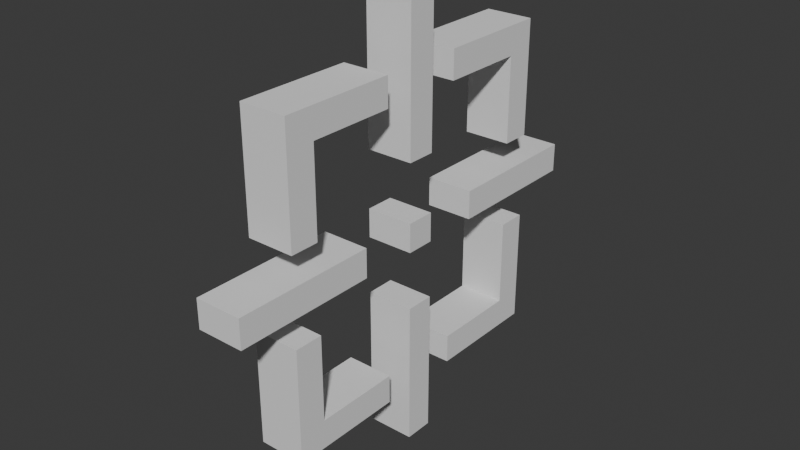 # Source: aim.blend  (saved by Blender 4.1.23; exported with 4.5.12 LTS)
import bpy
from mathutils import Matrix  # noqa: F401  (used for matrix-valued properties, if any)

bpy.ops.wm.read_factory_settings(use_empty=True)
scene = bpy.context.scene
scene.name = 'Scene'

# ---- collections
col_collection = bpy.data.collections.new('Collection'); scene.collection.children.link(col_collection)

# ---- world
world_world = bpy.data.worlds.new('World'); scene.world = world_world
world_world.use_nodes = True; world_world.node_tree.nodes.clear()
_N = world_world.node_tree.nodes; _L = world_world.node_tree.links
n0 = _N.new('ShaderNodeOutputWorld'); n0.name = 'World Output'; n0.location = (300, 300)
n1 = _N.new('ShaderNodeBackground'); n1.name = 'Background'; n1.location = (10, 300)
n1.inputs[0].default_value = (0.05088, 0.05088, 0.05088, 1.0)
_L.new(n1.outputs[0], n0.inputs[0])
n0.is_active_output = True
world_world.color = (0.05088, 0.05088, 0.05088)
world_world.use_sun_shadow = False
world_world.sun_shadow_jitter_overblur = 0.0

# ---- meshes
me_plane = bpy.data.meshes.new('Plane')
me_plane.from_pydata([(-0.1516, -0.9375, -0.06282), (-0.1516, 0.06253, 0.9372), (-0.1516, 0.06253, -0.06282), (0.1485, 0.6875, 0.6872), (-0.1516, 0.06253, 0.4372), (0.1485, 0.5625, -0.1878), (-0.1516, 0.06253, -0.5628), (-0.1516, 0.5625, -0.06282), (0.1485, -0.5625, -0.1878), (-0.1516, 0.5625, 0.4372), (-0.1516, 0.5625, -0.5628), (-0.1516, -0.4375, -0.06282), (-0.1516, -0.4375, -0.5628), (0.1485, 0.6875, -0.3128), (-0.1516, 0.5625, 0.1872), (-0.1516, 0.06253, -0.3128), (0.1485, -0.06247, 0.6872), (-0.1516, 0.5625, -0.3128), (0.1485, 0.3125, -0.5628), (-0.1516, -0.6875, -0.06282), (-0.1516, -0.6875, 0.4372), (-0.1516, -0.6875, -0.5628), (-0.1516, -0.6875, 0.1872), (-0.1516, -0.6875, -0.3128), (-0.1516, -0.1875, -0.5628), (0.1485, 0.1875, -0.5628), (0.1485, -0.5625, -0.3128), (-0.1516, 0.3125, -0.06282), (0.1485, 0.6875, 0.06218), (-0.1516, 0.3125, -0.5628), (0.1485, 0.8125, 0.06218), (0.1485, -0.6875, 0.4372), (-0.1516, 0.8125, -0.06282), (0.1485, -0.5625, 0.5622), (0.1485, -0.4375, -0.6878), (0.1485, -0.5625, 0.1872), (0.1485, -0.3125, 0.5622), (0.1485, -0.4375, -0.5628), (0.1485, 0.4375, 0.6872), (-0.1516, 0.06253, -0.8128), (0.1485, 0.06253, -0.6878), (0.1485, 0.5625, 0.6872), (0.1485, 0.5625, 0.5622), (0.1485, 0.06253, 0.6872), (0.1485, -0.06247, 0.4372), (0.1485, -0.5625, -0.5628), (-0.1516, 0.06253, 0.6872), (0.1485, 0.6875, 0.1872), (-0.1516, 0.5625, 0.6872), (-0.1516, -0.4375, 0.6872), (-0.1516, -0.6875, 0.6872), (-0.1516, -0.1875, 0.6872), (-0.1516, 0.3125, 0.6872), (0.1485, 0.1875, 0.5622), (-0.1516, 0.5625, -0.1878), (0.1485, -0.1875, -0.6878), (0.1485, -0.5625, 0.6872), (-0.1516, -0.6875, -0.1878), (0.1485, -0.1875, -0.5628), (0.1485, -0.6875, 0.3122), (0.1485, -0.4375, -0.06282), (-0.1516, -0.9375, 0.06218), (-0.1516, 0.06253, 0.06218), (-0.1516, 0.5625, 0.06218), (-0.1516, -0.4375, 0.06218), (-0.1516, -0.6875, 0.06218), (-0.1516, 0.3125, 0.06218), (-0.1516, 0.8125, 0.06218), (-0.1516, 0.06253, 0.3122), (-0.1516, 0.5625, 0.3122), (0.1485, 0.6875, -0.5628), (-0.1516, -0.6875, 0.3122), (0.1485, 0.3125, 0.06218), (0.1485, -0.06247, 0.3122), (0.1485, 0.6875, 0.4372), (-0.1516, 0.06253, 0.5622), (-0.1516, 0.5625, 0.5622), (-0.1516, -0.4375, 0.5622), (-0.1516, -0.6875, 0.5622), (-0.1516, -0.1875, 0.5622), (-0.1516, 0.3125, 0.5622), (0.1485, -0.6875, 0.1872), (-0.1516, 0.06253, 0.8122), (0.1485, -0.5625, 0.4372), (0.1485, -0.06247, -0.9378), (0.1485, 0.1875, -0.6878), (0.1485, 0.9375, 0.06218), (0.1485, -0.3125, 0.6872), (-0.1516, 0.06253, -0.4378), (-0.1516, 0.5625, -0.4378), (0.1485, -0.3125, -0.5628), (-0.1516, -0.6875, -0.4378), (0.1485, -0.6875, -0.3128), (0.1485, -0.6875, -0.06282), (0.1485, -0.5625, -0.06282), (-0.1516, 0.06253, -0.6878), (-0.1516, 0.5625, -0.6878), (-0.1516, -0.4375, -0.6878), (-0.1516, -0.6875, -0.6878), (-0.1516, -0.1875, -0.6878), (-0.1516, 0.3125, -0.6878), (0.1485, 0.5625, -0.6878), (0.1485, 0.1875, 0.6872), (0.1485, 0.3125, 0.6872), (-0.1516, 0.06253, -0.9378), (0.1485, 0.06253, 0.4372), (0.1485, 0.06253, 0.5622), (0.1485, -0.06247, -0.8128), (0.1485, 0.06253, -0.8128), (0.1485, 0.06253, 0.3122), (0.1485, 0.5625, 0.4372), (0.1485, 0.9375, -0.06282), (-0.1516, -0.8125, -0.06282), (0.1485, -0.06247, 0.9372), (0.1485, 0.3125, 0.5622), (0.1485, -0.3125, 0.06218), (0.1485, -0.1875, 0.6872), (0.1485, -0.1875, 0.5622), (0.1485, -0.3125, -0.06282), (0.1485, -0.6875, 0.6872), (-0.1516, -0.8125, 0.06218), (0.1485, -0.5625, -0.4378), (0.1485, -0.5625, 0.3122), (0.1485, 0.6875, -0.6878), (0.1485, -0.6875, 0.5622), (0.1485, -0.4375, 0.6872), (0.1485, -0.4375, 0.5622), (-0.1516, -0.5625, -0.06282), (-0.1516, -0.5625, 0.4372), (-0.1516, -0.5625, -0.5628), (-0.1516, -0.5625, 0.1872), (-0.1516, -0.5625, -0.3128), (0.1485, 0.6875, -0.4378), (0.1485, 0.06253, -0.9378), (-0.1516, -0.5625, 0.6872), (-0.1516, -0.5625, -0.1878), (-0.1516, -0.5625, 0.06218), (-0.1516, -0.5625, 0.3122), (-0.1516, -0.5625, 0.5622), (0.1485, 0.6875, 0.5622), (-0.1516, -0.5625, -0.4378), (-0.1516, -0.5625, -0.6878), (0.1485, 0.8125, -0.06282), (0.1485, 0.6875, 0.3122), (-0.1516, -0.3125, -0.06282), (-0.1516, -0.3125, -0.5628), (0.1485, -0.6875, -0.4378), (0.1485, 0.6875, -0.06282), (-0.1516, -0.3125, 0.6872), (0.1485, -0.6875, -0.5628), (-0.1516, -0.3125, 0.06218), (-0.1516, -0.3125, 0.5622), (0.1485, 0.6875, -0.1878), (0.1485, -0.6875, -0.6878), (-0.1516, -0.3125, -0.6878), (0.1485, 0.3125, -0.6878), (-0.1516, -0.06247, -0.06282), (-0.1516, -0.06247, 0.4372), (-0.1516, -0.06247, -0.5628), (-0.1516, -0.06247, -0.3128), (-0.1516, -0.06247, 0.9372), (-0.1516, -0.06247, -0.8128), (-0.1516, -0.06247, 0.6872), (-0.1516, -0.06247, 0.06218), (-0.1516, -0.06247, 0.3122), (-0.1516, -0.06247, 0.5622), (-0.1516, -0.06247, 0.8122), (-0.1516, -0.06247, -0.4378), (-0.1516, -0.06247, -0.6878), (-0.1516, -0.06247, -0.9378), (0.1485, -0.3125, -0.6878), (0.1485, 0.3125, -0.06282), (-0.1516, 0.1875, -0.5628), (0.1485, -0.6875, 0.06218), (0.1485, -0.8125, -0.06282), (0.1485, 0.06253, 0.9372), (-0.1516, 0.1875, 0.6872), (0.1485, -0.06247, -0.3128), (0.1485, -0.4375, 0.06218), (-0.1516, 0.1875, 0.5622), (0.1485, -0.5625, -0.6878), (0.1485, 0.5625, -0.3128), (-0.1516, 0.1875, -0.6878), (0.1485, 0.06253, 0.8122), (-0.1516, 0.4375, -0.06282), (0.1485, 0.5625, 0.06218), (-0.1516, 0.4375, -0.5628), (0.1485, 0.06253, 0.06218), (0.1485, 0.5625, -0.4378), (0.1485, 0.4375, -0.6878), (0.1485, 0.06253, -0.06282), (-0.1516, 0.4375, 0.6872), (0.1485, 0.06253, -0.3128), (-0.1516, 0.4375, 0.06218), (0.1485, -0.6875, -0.1878), (-0.1516, 0.4375, 0.5622), (0.1485, -0.06247, -0.6878), (0.1485, 0.06253, -0.4378), (-0.1516, 0.4375, -0.6878), (0.1485, -0.06247, -0.06282), (0.1485, -0.06247, -0.4378), (-0.1516, 0.6875, -0.06282), (-0.1516, 0.6875, 0.4372), (-0.1516, 0.6875, -0.5628), (-0.1516, 0.6875, 0.1872), (-0.1516, 0.6875, -0.3128), (0.1485, -0.9375, -0.06282), (-0.1516, 0.6875, 0.6872), (-0.1516, 0.6875, -0.1878), (-0.1516, 0.6875, 0.06218), (-0.1516, 0.6875, 0.3122), (-0.1516, 0.6875, 0.5622), (0.1485, -0.06247, 0.8122), (-0.1516, 0.6875, -0.4378), (-0.1516, 0.6875, -0.6878), (0.1485, -0.9375, 0.06218), (-0.1516, 0.9375, -0.06282), (0.1485, 0.5625, 0.1872), (0.1485, 0.5625, 0.3122), (0.1485, -0.06247, 0.06218), (0.1485, 0.5625, -0.5628), (0.1485, -0.06247, 0.5622), (0.1485, 0.4375, -0.5628), (0.1485, 0.4375, 0.06218), (0.1485, 0.5625, -0.06282), (-0.1516, 0.9375, 0.06218), (0.1485, -0.5625, 0.06218), (0.1485, -0.8125, 0.06218), (0.1485, 0.4375, 0.5622), (0.1485, 0.4375, -0.06282), (0.1485, -0.06247, -0.5628), (0.1485, 0.06253, -0.5628)], [], [(22, 130, 35, 81), (163, 62, 2, 156), (165, 75, 4, 157), (7, 201, 147, 224), (167, 88, 6, 158), (201, 32, 142, 147), (194, 92, 26, 8), (2, 62, 187, 190), (193, 63, 7, 184), (103, 114, 228, 38), (69, 14, 217, 218), (136, 64, 11, 127), (6, 88, 197, 231), (98, 141, 180, 153), (32, 216, 111, 142), (57, 23, 92, 194), (18, 155, 189, 222), (31, 59, 122, 83), (19, 127, 94, 93), (157, 164, 73, 44), (195, 76, 42, 228), (161, 169, 84, 107), (120, 65, 19, 112), (63, 193, 223, 185), (208, 54, 5, 152), (178, 60, 118, 115), (205, 208, 152, 13), (125, 126, 36, 87), (75, 46, 43, 106), (11, 144, 118, 60), (119, 124, 33, 56), (46, 82, 183, 43), (89, 10, 220, 188), (216, 225, 86, 111), (92, 146, 121, 26), (45, 180, 34, 37), (140, 131, 26, 121), (222, 189, 101, 220), (214, 203, 70, 123), (209, 67, 32, 201), (230, 196, 40, 231), (196, 107, 108, 40), (188, 220, 70, 132), (154, 99, 55, 170), (42, 110, 74, 139), (28, 147, 142, 30), (168, 95, 39, 161), (78, 20, 31, 124), (20, 71, 59, 31), (210, 202, 74, 143), (204, 210, 143, 47), (160, 166, 212, 113), (120, 61, 215, 227), (0, 112, 174, 206), (76, 9, 110, 42), (166, 82, 46, 162), (99, 24, 58, 55), (10, 186, 222, 220), (168, 161, 107, 196), (79, 51, 116, 117), (54, 17, 181, 5), (100, 198, 189, 155), (166, 162, 16, 212), (49, 134, 56, 125), (127, 11, 60, 94), (77, 151, 36, 126), (225, 67, 30, 86), (163, 156, 199, 219), (51, 148, 87, 116), (4, 75, 106, 105), (112, 19, 93, 174), (176, 179, 53, 102), (162, 165, 221, 16), (131, 135, 8, 26), (39, 95, 40, 108), (157, 4, 68, 164), (17, 89, 188, 181), (95, 6, 231, 40), (61, 0, 206, 215), (176, 52, 80, 179), (148, 51, 79, 151), (68, 4, 105, 109), (134, 49, 77, 138), (191, 48, 76, 195), (97, 154, 170, 34), (162, 46, 75, 165), (160, 1, 82, 166), (12, 129, 45, 37), (82, 1, 175, 183), (128, 138, 33, 83), (203, 213, 132, 70), (159, 167, 200, 177), (27, 184, 229, 171), (67, 209, 28, 30), (177, 200, 197, 192), (149, 153, 180, 45), (37, 34, 170, 90), (135, 57, 194, 8), (146, 149, 45, 121), (215, 206, 174, 227), (48, 191, 38, 41), (159, 15, 88, 167), (164, 68, 109, 73), (158, 6, 95, 168), (186, 10, 96, 198), (129, 12, 97, 141), (88, 15, 192, 197), (145, 24, 99, 154), (172, 29, 100, 182), (113, 212, 183, 175), (16, 221, 106, 43), (227, 174, 93, 173), (185, 224, 147, 28), (138, 77, 126, 33), (110, 218, 143, 74), (226, 94, 60, 178), (161, 39, 104, 169), (29, 172, 25, 18), (207, 48, 41, 3), (172, 182, 85, 25), (134, 50, 119, 56), (191, 52, 103, 38), (64, 136, 226, 178), (21, 98, 153, 149), (150, 64, 178, 115), (50, 78, 124, 119), (202, 211, 139, 74), (30, 142, 111, 86), (5, 181, 13, 152), (65, 120, 227, 173), (61, 120, 112, 0), (186, 29, 18, 222), (218, 217, 47, 143), (41, 42, 139, 3), (21, 129, 141, 98), (23, 131, 140, 91), (158, 168, 196, 230), (50, 134, 138, 78), (20, 128, 137, 71), (165, 157, 44, 221), (71, 22, 81, 59), (62, 163, 219, 187), (181, 188, 132, 13), (57, 135, 131, 23), (71, 137, 130, 22), (65, 136, 127, 19), (78, 138, 128, 20), (91, 140, 129, 21), (220, 101, 123, 70), (12, 145, 154, 97), (124, 31, 83, 33), (130, 137, 122, 35), (49, 148, 151, 77), (193, 66, 72, 223), (52, 176, 102, 103), (145, 12, 37, 90), (23, 91, 146, 92), (72, 171, 229, 223), (64, 150, 144, 11), (24, 145, 90, 58), (173, 93, 94, 226), (129, 140, 121, 45), (59, 81, 35, 122), (141, 97, 34, 180), (151, 79, 117, 36), (144, 150, 115, 118), (198, 96, 101, 189), (179, 80, 114, 53), (14, 204, 47, 217), (223, 229, 224, 185), (29, 186, 198, 100), (107, 84, 133, 108), (137, 128, 83, 122), (52, 191, 195, 80), (209, 63, 185, 28), (9, 69, 218, 110), (91, 21, 149, 146), (211, 207, 3, 139), (200, 230, 231, 197), (25, 85, 155, 18), (182, 100, 155, 85), (66, 193, 184, 27), (136, 65, 173, 226), (90, 170, 55, 58), (221, 44, 105, 106), (10, 203, 214, 96), (17, 205, 213, 89), (156, 2, 190, 199), (48, 207, 211, 76), (9, 202, 210, 69), (167, 158, 230, 200), (184, 7, 224, 229), (66, 27, 171, 72), (219, 199, 190, 187), (63, 209, 201, 7), (76, 211, 202, 9), (89, 213, 203, 10), (69, 210, 204, 14), (54, 208, 205, 17), (38, 228, 42, 41), (56, 33, 126, 125), (87, 36, 117, 116), (213, 205, 13, 132), (1, 160, 113, 175), (15, 159, 177, 192), (148, 49, 125, 87), (80, 195, 228, 114), (169, 104, 133, 84), (102, 53, 114, 103), (44, 73, 109, 105), (96, 214, 123, 101), (212, 16, 43, 183), (104, 39, 108, 133), (67, 225, 216, 32)])
_uv = me_plane.uv_layers.new(name='UVMap')
_uv.uv.foreach_set('vector', [0.375, 0.125, 0.375, 0.1875, 0.375, 0.1875, 0.375, 0.125, 0.4375, 0.4375, 0.4375, 0.5, 0.5, 0.5, 0.5, 0.4375, 0.1875, 0.4375, 0.1875, 0.5, 0.25, 0.5, 0.25, 0.4375, 0.5, 0.75, 0.5, 0.8125, 0.5, 0.8125, 0.5, 0.75, 0.6875, 0.4375, 0.6875, 0.5, 0.75, 0.5, 0.75, 0.4375, 0.5, 0.8125, 0.5, 0.875, 0.5, 0.875, 0.5, 0.8125, 0.5625, 0.125, 0.625, 0.125, 0.625, 0.1875, 0.5625, 0.1875, 0.5, 0.5, 0.4375, 0.5, 0.4375, 0.5, 0.5, 0.5, 0.4375, 0.6875, 0.4375, 0.75, 0.5, 0.75, 0.5, 0.6875, 0.125, 0.625, 0.1875, 0.625, 0.1875, 0.6875, 0.125, 0.6875, 0.3125, 0.75, 0.375, 0.75, 0.375, 0.75, 0.3125, 0.75, 0.4375, 0.1875, 0.4375, 0.25, 0.5, 0.25, 0.5, 0.1875, 0.75, 0.5, 0.6875, 0.5, 0.6875, 0.5, 0.75, 0.5, 0.8125, 0.125, 0.8125, 0.1875, 0.8125, 0.1875, 0.8125, 0.125, 0.5, 0.875, 0.5, 0.9375, 0.5, 0.9375, 0.5, 0.875, 0.5625, 0.125, 0.625, 0.125, 0.625, 0.125, 0.5625, 0.125, 0.75, 0.625, 0.8125, 0.625, 0.8125, 0.6875, 0.75, 0.6875, 0.25, 0.125, 0.3125, 0.125, 0.3125, 0.1875, 0.25, 0.1875, 0.5, 0.125, 0.5, 0.1875, 0.5, 0.1875, 0.5, 0.125, 0.25, 0.4375, 0.3125, 0.4375, 0.3125, 0.4375, 0.25, 0.4375, 0.1875, 0.6875, 0.1875, 0.75, 0.1875, 0.75, 0.1875, 0.6875, 0.875, 0.4375, 0.9375, 0.4375, 0.9375, 0.4375, 0.875, 0.4375, 0.4375, 0.0625, 0.4375, 0.125, 0.5, 0.125, 0.5, 0.0625, 0.4375, 0.75, 0.4375, 0.6875, 0.4375, 0.6875, 0.4375, 0.75, 0.5625, 0.8125, 0.5625, 0.75, 0.5625, 0.75, 0.5625, 0.8125, 0.4375, 0.25, 0.5, 0.25, 0.5, 0.3125, 0.4375, 0.3125, 0.625, 0.8125, 0.5625, 0.8125, 0.5625, 0.8125, 0.625, 0.8125, 0.125, 0.25, 0.1875, 0.25, 0.1875, 0.3125, 0.125, 0.3125, 0.1875, 0.5, 0.125, 0.5, 0.125, 0.5, 0.1875, 0.5, 0.5, 0.25, 0.5, 0.3125, 0.5, 0.3125, 0.5, 0.25, 0.125, 0.125, 0.1875, 0.125, 0.1875, 0.1875, 0.125, 0.1875, 0.125, 0.5, 0.0625, 0.5, 0.0625, 0.5, 0.125, 0.5, 0.6875, 0.75, 0.75, 0.75, 0.75, 0.75, 0.6875, 0.75, 0.5, 0.9375, 0.4375, 0.9375, 0.4375, 0.9375, 0.5, 0.9375, 0.625, 0.125, 0.6875, 0.125, 0.6875, 0.1875, 0.625, 0.1875, 0.75, 0.1875, 0.8125, 0.1875, 0.8125, 0.25, 0.75, 0.25, 0.6875, 0.1875, 0.625, 0.1875, 0.625, 0.1875, 0.6875, 0.1875, 0.75, 0.6875, 0.8125, 0.6875, 0.8125, 0.75, 0.75, 0.75, 0.8125, 0.8125, 0.75, 0.8125, 0.75, 0.8125, 0.8125, 0.8125, 0.4375, 0.8125, 0.4375, 0.875, 0.5, 0.875, 0.5, 0.8125, 0.75, 0.4375, 0.8125, 0.4375, 0.8125, 0.5, 0.75, 0.5, 0.8125, 0.4375, 0.875, 0.4375, 0.875, 0.5, 0.8125, 0.5, 0.6875, 0.75, 0.75, 0.75, 0.75, 0.8125, 0.6875, 0.8125, 0.8125, 0.3125, 0.8125, 0.375, 0.8125, 0.375, 0.8125, 0.3125, 0.1875, 0.75, 0.25, 0.75, 0.25, 0.8125, 0.1875, 0.8125, 0.4375, 0.8125, 0.5, 0.8125, 0.5, 0.875, 0.4375, 0.875, 0.8125, 0.4375, 0.8125, 0.5, 0.875, 0.5, 0.875, 0.4375, 0.1875, 0.125, 0.25, 0.125, 0.25, 0.125, 0.1875, 0.125, 0.25, 0.125, 0.3125, 0.125, 0.3125, 0.125, 0.25, 0.125, 0.3125, 0.8125, 0.25, 0.8125, 0.25, 0.8125, 0.3125, 0.8125, 0.375, 0.8125, 0.3125, 0.8125, 0.3125, 0.8125, 0.375, 0.8125, 0.0, 0.4375, 0.0625, 0.4375, 0.0625, 0.4375, 0.0, 0.4375, 0.4375, 0.0625, 0.4375, 0.0, 0.4375, 0.0, 0.4375, 0.0625, 0.5, 0.0, 0.5, 0.0625, 0.5, 0.0625, 0.5, 0.0, 0.1875, 0.75, 0.25, 0.75, 0.25, 0.75, 0.1875, 0.75, 0.0625, 0.4375, 0.0625, 0.5, 0.125, 0.5, 0.125, 0.4375, 0.8125, 0.375, 0.75, 0.375, 0.75, 0.375, 0.8125, 0.375, 0.75, 0.75, 0.75, 0.6875, 0.75, 0.6875, 0.75, 0.75, 0.8125, 0.4375, 0.875, 0.4375, 0.875, 0.4375, 0.8125, 0.4375, 0.1875, 0.375, 0.125, 0.375, 0.125, 0.375, 0.1875, 0.375, 0.5625, 0.75, 0.625, 0.75, 0.625, 0.75, 0.5625, 0.75, 0.8125, 0.625, 0.8125, 0.6875, 0.8125, 0.6875, 0.8125, 0.625, 0.0625, 0.4375, 0.125, 0.4375, 0.125, 0.4375, 0.0625, 0.4375, 0.125, 0.25, 0.125, 0.1875, 0.125, 0.1875, 0.125, 0.25, 0.5, 0.1875, 0.5, 0.25, 0.5, 0.25, 0.5, 0.1875, 0.1875, 0.25, 0.1875, 0.3125, 0.1875, 0.3125, 0.1875, 0.25, 0.4375, 0.9375, 0.4375, 0.875, 0.4375, 0.875, 0.4375, 0.9375, 0.4375, 0.4375, 0.5, 0.4375, 0.5, 0.4375, 0.4375, 0.4375, 0.125, 0.375, 0.125, 0.3125, 0.125, 0.3125, 0.125, 0.375, 0.25, 0.5, 0.1875, 0.5, 0.1875, 0.5, 0.25, 0.5, 0.5, 0.0625, 0.5, 0.125, 0.5, 0.125, 0.5, 0.0625, 0.125, 0.5625, 0.1875, 0.5625, 0.1875, 0.5625, 0.125, 0.5625, 0.125, 0.4375, 0.1875, 0.4375, 0.1875, 0.4375, 0.125, 0.4375, 0.625, 0.1875, 0.5625, 0.1875, 0.5625, 0.1875, 0.625, 0.1875, 0.875, 0.5, 0.8125, 0.5, 0.8125, 0.5, 0.875, 0.5, 0.25, 0.4375, 0.25, 0.5, 0.3125, 0.5, 0.3125, 0.4375, 0.625, 0.75, 0.6875, 0.75, 0.6875, 0.75, 0.625, 0.75, 0.8125, 0.5, 0.75, 0.5, 0.75, 0.5, 0.8125, 0.5, 0.4375, 0.0, 0.5, 0.0, 0.5, 0.0, 0.4375, 0.0, 0.125, 0.5625, 0.125, 0.625, 0.1875, 0.625, 0.1875, 0.5625, 0.125, 0.3125, 0.125, 0.375, 0.1875, 0.375, 0.1875, 0.3125, 0.3125, 0.5, 0.25, 0.5, 0.25, 0.5, 0.3125, 0.5, 0.125, 0.1875, 0.125, 0.25, 0.1875, 0.25, 0.1875, 0.1875, 0.125, 0.6875, 0.125, 0.75, 0.1875, 0.75, 0.1875, 0.6875, 0.8125, 0.25, 0.8125, 0.3125, 0.8125, 0.3125, 0.8125, 0.25, 0.125, 0.4375, 0.125, 0.5, 0.1875, 0.5, 0.1875, 0.4375, 0.0, 0.4375, 0.0, 0.5, 0.0625, 0.5, 0.0625, 0.4375, 0.75, 0.25, 0.75, 0.1875, 0.75, 0.1875, 0.75, 0.25, 0.0625, 0.5, 0.0, 0.5, 0.0, 0.5, 0.0625, 0.5, 0.25, 0.1875, 0.1875, 0.1875, 0.1875, 0.1875, 0.25, 0.1875, 0.75, 0.8125, 0.6875, 0.8125, 0.6875, 0.8125, 0.75, 0.8125, 0.625, 0.4375, 0.6875, 0.4375, 0.6875, 0.4375, 0.625, 0.4375, 0.5, 0.625, 0.5, 0.6875, 0.5, 0.6875, 0.5, 0.625, 0.4375, 0.875, 0.4375, 0.8125, 0.4375, 0.8125, 0.4375, 0.875, 0.625, 0.4375, 0.6875, 0.4375, 0.6875, 0.5, 0.625, 0.5, 0.75, 0.125, 0.8125, 0.125, 0.8125, 0.1875, 0.75, 0.1875, 0.75, 0.25, 0.8125, 0.25, 0.8125, 0.3125, 0.75, 0.3125, 0.5625, 0.1875, 0.5625, 0.125, 0.5625, 0.125, 0.5625, 0.1875, 0.6875, 0.125, 0.75, 0.125, 0.75, 0.1875, 0.6875, 0.1875, 0.4375, 0.0, 0.5, 0.0, 0.5, 0.0625, 0.4375, 0.0625, 0.125, 0.75, 0.125, 0.6875, 0.125, 0.6875, 0.125, 0.75, 0.625, 0.4375, 0.625, 0.5, 0.6875, 0.5, 0.6875, 0.4375, 0.3125, 0.4375, 0.3125, 0.5, 0.3125, 0.5, 0.3125, 0.4375, 0.75, 0.4375, 0.75, 0.5, 0.8125, 0.5, 0.8125, 0.4375, 0.75, 0.6875, 0.75, 0.75, 0.8125, 0.75, 0.8125, 0.6875, 0.75, 0.1875, 0.75, 0.25, 0.8125, 0.25, 0.8125, 0.1875, 0.6875, 0.5, 0.625, 0.5, 0.625, 0.5, 0.6875, 0.5, 0.75, 0.3125, 0.75, 0.375, 0.8125, 0.375, 0.8125, 0.3125, 0.75, 0.5625, 0.75, 0.625, 0.8125, 0.625, 0.8125, 0.5625, 0.0, 0.4375, 0.0625, 0.4375, 0.0625, 0.5, 0.0, 0.5, 0.125, 0.4375, 0.1875, 0.4375, 0.1875, 0.5, 0.125, 0.5, 0.4375, 0.0625, 0.5, 0.0625, 0.5, 0.125, 0.4375, 0.125, 0.4375, 0.75, 0.5, 0.75, 0.5, 0.8125, 0.4375, 0.8125, 0.1875, 0.1875, 0.1875, 0.25, 0.1875, 0.25, 0.1875, 0.1875, 0.25, 0.75, 0.3125, 0.75, 0.3125, 0.8125, 0.25, 0.8125, 0.4375, 0.1875, 0.5, 0.1875, 0.5, 0.25, 0.4375, 0.25, 0.875, 0.4375, 0.875, 0.5, 0.9375, 0.5, 0.9375, 0.4375, 0.75, 0.625, 0.75, 0.5625, 0.75, 0.5625, 0.75, 0.625, 0.125, 0.8125, 0.125, 0.75, 0.125, 0.75, 0.125, 0.8125, 0.75, 0.5625, 0.8125, 0.5625, 0.8125, 0.5625, 0.75, 0.5625, 0.125, 0.1875, 0.125, 0.125, 0.125, 0.125, 0.125, 0.1875, 0.125, 0.6875, 0.125, 0.625, 0.125, 0.625, 0.125, 0.6875, 0.4375, 0.25, 0.4375, 0.1875, 0.4375, 0.1875, 0.4375, 0.25, 0.75, 0.125, 0.8125, 0.125, 0.8125, 0.125, 0.75, 0.125, 0.4375, 0.3125, 0.4375, 0.25, 0.4375, 0.25, 0.4375, 0.3125, 0.125, 0.125, 0.1875, 0.125, 0.1875, 0.125, 0.125, 0.125, 0.25, 0.8125, 0.1875, 0.8125, 0.1875, 0.8125, 0.25, 0.8125, 0.4375, 0.875, 0.5, 0.875, 0.5, 0.9375, 0.4375, 0.9375, 0.5625, 0.75, 0.625, 0.75, 0.625, 0.8125, 0.5625, 0.8125, 0.4375, 0.125, 0.4375, 0.0625, 0.4375, 0.0625, 0.4375, 0.125, 0.4375, 0.0, 0.4375, 0.0625, 0.5, 0.0625, 0.5, 0.0, 0.75, 0.6875, 0.75, 0.625, 0.75, 0.625, 0.75, 0.6875, 0.3125, 0.75, 0.375, 0.75, 0.375, 0.8125, 0.3125, 0.8125, 0.125, 0.75, 0.1875, 0.75, 0.1875, 0.8125, 0.125, 0.8125, 0.75, 0.125, 0.75, 0.1875, 0.8125, 0.1875, 0.8125, 0.125, 0.625, 0.125, 0.625, 0.1875, 0.6875, 0.1875, 0.6875, 0.125, 0.75, 0.4375, 0.8125, 0.4375, 0.8125, 0.4375, 0.75, 0.4375, 0.125, 0.125, 0.125, 0.1875, 0.1875, 0.1875, 0.1875, 0.125, 0.25, 0.125, 0.25, 0.1875, 0.3125, 0.1875, 0.3125, 0.125, 0.1875, 0.4375, 0.25, 0.4375, 0.25, 0.4375, 0.1875, 0.4375, 0.3125, 0.125, 0.375, 0.125, 0.375, 0.125, 0.3125, 0.125, 0.4375, 0.5, 0.4375, 0.4375, 0.4375, 0.4375, 0.4375, 0.5, 0.625, 0.75, 0.6875, 0.75, 0.6875, 0.8125, 0.625, 0.8125, 0.5625, 0.125, 0.5625, 0.1875, 0.625, 0.1875, 0.625, 0.125, 0.3125, 0.125, 0.3125, 0.1875, 0.375, 0.1875, 0.375, 0.125, 0.4375, 0.125, 0.4375, 0.1875, 0.5, 0.1875, 0.5, 0.125, 0.1875, 0.125, 0.1875, 0.1875, 0.25, 0.1875, 0.25, 0.125, 0.6875, 0.125, 0.6875, 0.1875, 0.75, 0.1875, 0.75, 0.125, 0.75, 0.75, 0.8125, 0.75, 0.8125, 0.8125, 0.75, 0.8125, 0.75, 0.25, 0.75, 0.3125, 0.8125, 0.3125, 0.8125, 0.25, 0.1875, 0.125, 0.25, 0.125, 0.25, 0.1875, 0.1875, 0.1875, 0.375, 0.1875, 0.3125, 0.1875, 0.3125, 0.1875, 0.375, 0.1875, 0.125, 0.25, 0.125, 0.3125, 0.1875, 0.3125, 0.1875, 0.25, 0.4375, 0.6875, 0.4375, 0.625, 0.4375, 0.625, 0.4375, 0.6875, 0.125, 0.625, 0.125, 0.5625, 0.125, 0.5625, 0.125, 0.625, 0.75, 0.3125, 0.75, 0.25, 0.75, 0.25, 0.75, 0.3125, 0.625, 0.125, 0.6875, 0.125, 0.6875, 0.125, 0.625, 0.125, 0.4375, 0.625, 0.5, 0.625, 0.5, 0.6875, 0.4375, 0.6875, 0.4375, 0.25, 0.4375, 0.3125, 0.5, 0.3125, 0.5, 0.25, 0.75, 0.375, 0.75, 0.3125, 0.75, 0.3125, 0.75, 0.375, 0.4375, 0.125, 0.5, 0.125, 0.5, 0.1875, 0.4375, 0.1875, 0.75, 0.1875, 0.6875, 0.1875, 0.6875, 0.1875, 0.75, 0.1875, 0.3125, 0.125, 0.375, 0.125, 0.375, 0.1875, 0.3125, 0.1875, 0.8125, 0.1875, 0.8125, 0.25, 0.8125, 0.25, 0.8125, 0.1875, 0.1875, 0.3125, 0.1875, 0.375, 0.1875, 0.375, 0.1875, 0.3125, 0.5, 0.3125, 0.4375, 0.3125, 0.4375, 0.3125, 0.5, 0.3125, 0.8125, 0.6875, 0.8125, 0.75, 0.8125, 0.75, 0.8125, 0.6875, 0.1875, 0.5625, 0.1875, 0.625, 0.1875, 0.625, 0.1875, 0.5625, 0.375, 0.75, 0.375, 0.8125, 0.375, 0.8125, 0.375, 0.75, 0.4375, 0.6875, 0.5, 0.6875, 0.5, 0.75, 0.4375, 0.75, 0.75, 0.625, 0.75, 0.6875, 0.8125, 0.6875, 0.8125, 0.625, 0.875, 0.4375, 0.9375, 0.4375, 0.9375, 0.5, 0.875, 0.5, 0.3125, 0.1875, 0.25, 0.1875, 0.25, 0.1875, 0.3125, 0.1875, 0.125, 0.625, 0.125, 0.6875, 0.1875, 0.6875, 0.1875, 0.625, 0.4375, 0.8125, 0.4375, 0.75, 0.4375, 0.75, 0.4375, 0.8125, 0.25, 0.75, 0.3125, 0.75, 0.3125, 0.75, 0.25, 0.75, 0.6875, 0.125, 0.75, 0.125, 0.75, 0.125, 0.6875, 0.125, 0.1875, 0.8125, 0.125, 0.8125, 0.125, 0.8125, 0.1875, 0.8125, 0.6875, 0.4375, 0.75, 0.4375, 0.75, 0.5, 0.6875, 0.5, 0.75, 0.5625, 0.8125, 0.5625, 0.8125, 0.625, 0.75, 0.625, 0.8125, 0.5625, 0.8125, 0.625, 0.8125, 0.625, 0.8125, 0.5625, 0.4375, 0.625, 0.4375, 0.6875, 0.5, 0.6875, 0.5, 0.625, 0.4375, 0.1875, 0.4375, 0.125, 0.4375, 0.125, 0.4375, 0.1875, 0.75, 0.3125, 0.8125, 0.3125, 0.8125, 0.375, 0.75, 0.375, 0.1875, 0.4375, 0.25, 0.4375, 0.25, 0.5, 0.1875, 0.5, 0.75, 0.75, 0.75, 0.8125, 0.8125, 0.8125, 0.8125, 0.75, 0.625, 0.75, 0.625, 0.8125, 0.6875, 0.8125, 0.6875, 0.75, 0.5, 0.4375, 0.5, 0.5, 0.5, 0.5, 0.5, 0.4375, 0.125, 0.75, 0.125, 0.8125, 0.1875, 0.8125, 0.1875, 0.75, 0.25, 0.75, 0.25, 0.8125, 0.3125, 0.8125, 0.3125, 0.75, 0.6875, 0.4375, 0.75, 0.4375, 0.75, 0.4375, 0.6875, 0.4375, 0.5, 0.6875, 0.5, 0.75, 0.5, 0.75, 0.5, 0.6875, 0.4375, 0.625, 0.5, 0.625, 0.5, 0.625, 0.4375, 0.625, 0.4375, 0.4375, 0.5, 0.4375, 0.5, 0.5, 0.4375, 0.5, 0.4375, 0.75, 0.4375, 0.8125, 0.5, 0.8125, 0.5, 0.75, 0.1875, 0.75, 0.1875, 0.8125, 0.25, 0.8125, 0.25, 0.75, 0.6875, 0.75, 0.6875, 0.8125, 0.75, 0.8125, 0.75, 0.75, 0.3125, 0.75, 0.3125, 0.8125, 0.375, 0.8125, 0.375, 0.75, 0.5625, 0.75, 0.5625, 0.8125, 0.625, 0.8125, 0.625, 0.75, 0.125, 0.6875, 0.1875, 0.6875, 0.1875, 0.75, 0.125, 0.75, 0.125, 0.1875, 0.1875, 0.1875, 0.1875, 0.25, 0.125, 0.25, 0.125, 0.3125, 0.1875, 0.3125, 0.1875, 0.375, 0.125, 0.375, 0.6875, 0.8125, 0.625, 0.8125, 0.625, 0.8125, 0.6875, 0.8125, 0.0, 0.5, 0.0, 0.4375, 0.0, 0.4375, 0.0, 0.5, 0.625, 0.5, 0.625, 0.4375, 0.625, 0.4375, 0.625, 0.5, 0.125, 0.3125, 0.125, 0.25, 0.125, 0.25, 0.125, 0.3125, 0.1875, 0.625, 0.1875, 0.6875, 0.1875, 0.6875, 0.1875, 0.625, 0.9375, 0.4375, 0.9375, 0.5, 0.9375, 0.5, 0.9375, 0.4375, 0.125, 0.5625, 0.1875, 0.5625, 0.1875, 0.625, 0.125, 0.625, 0.25, 0.4375, 0.3125, 0.4375, 0.3125, 0.5, 0.25, 0.5, 0.8125, 0.75, 0.8125, 0.8125, 0.8125, 0.8125, 0.8125, 0.75, 0.0625, 0.4375, 0.125, 0.4375, 0.125, 0.5, 0.0625, 0.5, 0.9375, 0.5, 0.875, 0.5, 0.875, 0.5, 0.9375, 0.5, 0.4375, 0.875, 0.4375, 0.9375, 0.5, 0.9375, 0.5, 0.875])
me_plane.update()

# ---- objects
ob_plane = bpy.data.objects.new('Plane', me_plane)

# ---- transforms, parenting, visibility, modifiers, constraints
ob_plane.location = (0.0, 0.0, 0.0)
ob_plane.scale = (0.6831, 1.0, 1.0)

# ---- collection membership
col_collection.objects.link(ob_plane)

# ---- scene / render settings (as saved in the file)
scene.frame_start = 1; scene.frame_end = 250; scene.frame_set(1)
scene.render.engine = 'BLENDER_EEVEE_NEXT'
scene.cycles.sampling_pattern = 'TABULATED_SOBOL'
scene.eevee.ray_tracing_options.trace_max_roughness = 0.0
bpy.context.view_layer.update()

# ---- added for rendering (the .blend has no active camera and no usable light): camera, sun
cam_auto = bpy.data.cameras.new('AutoCamera')
cam_auto.lens = 50.0
cam_auto.sensor_width = 36.0
cam_auto.clip_end = 1000.0
ob_auto_camera = bpy.data.objects.new('AutoCamera', cam_auto)
scene.collection.objects.link(ob_auto_camera)
ob_auto_camera.location = (2.45964, -2.9528, 1.96823)
ob_auto_camera.rotation_euler = (1.09748, -7.21219e-08, 0.694738)
scene.camera = ob_auto_camera
light_auto_sun = bpy.data.lights.new('AutoSun', 'SUN')
light_auto_sun.energy = 3.0
light_auto_sun.angle = 0.0523599
ob_auto_sun = bpy.data.objects.new('AutoSun', light_auto_sun)
scene.collection.objects.link(ob_auto_sun)
ob_auto_sun.rotation_euler = (0.872665, 0.174533, 0.523599)
bpy.context.view_layer.update()
